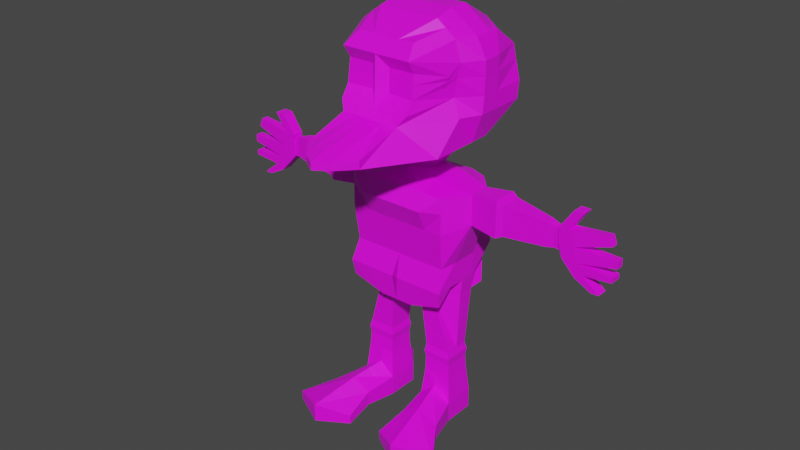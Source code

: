 # Source: duck-base.blend  (saved by Blender 2.82.7; exported with 4.5.12 LTS)
import bpy
from mathutils import Matrix  # noqa: F401  (used for matrix-valued properties, if any)

bpy.ops.wm.read_factory_settings(use_empty=True)
scene = bpy.context.scene
scene.name = 'Scene'

# ---- collections
col_collection = bpy.data.collections.new('Collection'); scene.collection.children.link(col_collection)

# ---- images (referenced by path relative to the original .blend; pixels are not part of the script)
import os
ASSET_DIR = os.environ.get("B2B_ASSET_DIR", "")  # directory of the original .blend (textures are referenced by path, not embedded)
HERE = os.path.dirname(os.path.abspath(__file__))  # packed textures are extracted next to this script under _unpacked/

def load_image(name, relpath, width, height, colorspace="sRGB"):
    """Load a texture the original file referenced (path relative to the .blend, or extracted next to this script)."""
    p = next((c for c in (os.path.join(HERE, relpath), os.path.join(ASSET_DIR, relpath)) if relpath and os.path.exists(c)), "")
    if p:
        img = bpy.data.images.load(p, check_existing=True)
        img.name = name
    else:  # same state as the original file: an image datablock whose file is absent (Cycles renders it pink)
        img = bpy.data.images.new(name, width, height)
        img.source = "FILE"
        img.filepath = "//" + (relpath or name)
    img.colorspace_settings.name = colorspace
    return img
img_eroge_48_1x_png = load_image('eroge-48-1x.png', 'eroge-48-1x.png', 1024, 1024, 'sRGB')

# ---- materials (node trees are filled in below, after node groups)
mat_material_002 = bpy.data.materials.new('Material.002')
mat_material_002.use_transparent_shadow = False

# ---- material node trees
mat_material_002.use_nodes = True; mat_material_002.node_tree.nodes.clear()
_N = mat_material_002.node_tree.nodes; _L = mat_material_002.node_tree.links
n0 = _N.new('ShaderNodeOutputMaterial'); n0.name = 'Material Output'; n0.location = (300, 300)
n1 = _N.new('ShaderNodeBsdfPrincipled'); n1.name = 'Principled BSDF'; n1.location = (10, 300)
n1.distribution = 'GGX'
n1.subsurface_method = 'BURLEY'
n1.inputs[3].default_value = 1.45
n1.inputs[19].default_value = 0.1341
n1.inputs[27].default_value = (0.0, 0.0, 0.0, 1.0)
n1.inputs[28].default_value = 1.0
n2 = _N.new('ShaderNodeTexImage'); n2.name = 'Image Texture'; n2.location = (-487, 305)
n2.image = img_eroge_48_1x_png
n2.interpolation = 'Closest'
_L.new(n1.outputs[0], n0.inputs[0])
_L.new(n2.outputs[0], n1.inputs[0])
n0.is_active_output = True

# ---- world
world_world = bpy.data.worlds.new('World'); scene.world = world_world
world_world.use_nodes = True; world_world.node_tree.nodes.clear()
_N = world_world.node_tree.nodes; _L = world_world.node_tree.links
n0 = _N.new('ShaderNodeOutputWorld'); n0.name = 'World Output'; n0.location = (300, 300)
n1 = _N.new('ShaderNodeBackground'); n1.name = 'Background'; n1.location = (10, 300)
n1.inputs[0].default_value = (0.05088, 0.05088, 0.05088, 1.0)
_L.new(n1.outputs[0], n0.inputs[0])
n0.is_active_output = True
world_world.color = (0.05088, 0.05088, 0.05088)
world_world.use_sun_shadow = False
world_world.sun_shadow_jitter_overblur = 0.0

# ---- meshes
me_cube_004 = bpy.data.meshes.new('Cube.004')
me_cube_004.from_pydata([(-1.0, -1.0, -1.637), (-1.0, -1.0, 0.5377), (-1.0, 1.0, -1.637), (-1.0, 0.9362, 0.5377), (0.0, 1.0, -1.826), (0.0, 1.15, 0.5377), (0.0, -1.0, -1.826), (0.0, -1.0, 0.5377), (-1.0, -1.0, 0.2405), (-1.0, 1.15, 0.2405), (0.0, -1.274, 0.2405), (0.0, 1.15, 0.2405), (-0.5474, 2.008, -1.328), (0.05503, -1.087, -1.328), (0.0, 2.008, -1.328), (-1.032, -1.087, -1.328), (-1.0, -1.0, -0.1738), (-1.0, 1.0, -0.1738), (0.0, -1.0, -0.1738), (0.0, 1.0, -0.1738), (-0.3393, 1.0, -1.826), (-0.3393, -1.0, 0.5377), (-0.3393, 1.15, 0.5377), (-0.3393, -1.0, -1.826), (-0.3393, 1.15, 0.2405), (-0.3393, -1.274, 0.2405), (-0.3139, -1.087, -1.328), (-0.3539, 2.008, -1.328), (-0.3393, -1.0, -0.1738), (-0.3393, 1.0, -0.1738), (-1.0, 0.0, -1.637), (-1.345, 0.0, 0.5652), (0.0, 0.0, 0.6075), (0.0, 0.0, -1.826), (-2.0, 0.3289, 0.2489), (-1.032, 0.0, -1.328), (-1.345, 0.0, -0.02357), (-0.3393, 0.0, -1.826), (-0.3393, 0.0, 0.7408), (-0.5846, -0.5, -1.637), (0.0, -0.5, 0.7408), (0.0, -0.5, -1.826), (-0.3393, -0.5, -1.826), (0.0, -0.5, 0.7408), (-1.345, -0.3289, 0.5652), (-1.345, -0.3289, 0.2489), (-1.032, -0.5436, -1.328), (-1.345, -0.3289, -0.02357), (-1.345, 0.3289, 0.5652), (-1.345, 0.3289, 0.2489), (-1.032, 0.5436, -1.328), (-1.345, 0.3289, -0.02357), (-1.0, 0.5, -1.637), (0.0, 0.5, 0.6157), (0.0, 0.5, -1.826), (-0.3393, 0.5, -1.826), (-0.3393, 0.5, 0.7408), (0.0, 0.6292, 1.134), (0.0, 0.0361, 1.134), (-0.6053, 0.6292, 1.134), (-0.6053, 0.0361, 1.134), (0.0, -0.557, 1.134), (0.0, -0.557, 1.134), (-0.975, 0.4214, -3.379), (-0.975, 0.0, -3.379), (-0.4182, 0.4214, -3.379), (-0.4182, 0.0, -3.379), (-0.975, -0.4214, -3.379), (-0.4182, -0.4214, -3.379), (-1.027, 0.5, -3.908), (-1.027, 0.0, -3.908), (-0.3663, 0.5, -3.908), (-0.3663, 0.0, -3.908), (-1.027, -0.5, -3.908), (-0.3663, -0.5, -3.908), (-1.027, 0.5, -4.314), (-1.027, 0.0, -4.314), (-0.3663, 0.5, -4.314), (-0.3663, 0.0, -4.314), (-1.027, -0.5, -4.314), (-0.3663, -0.5, -4.314), (-1.641, -2.473, -4.135), (-1.641, -2.473, -4.314), (-0.3663, -2.473, -4.135), (-0.3663, -2.473, -4.314), (0.0, 0.6292, 1.959), (0.0, 0.0361, 1.959), (0.0, -0.557, 1.959), (-1.138, 0.6292, 1.415), (-1.138, 0.0361, 1.415), (-1.138, -0.557, 1.415), (-1.328, 0.6292, 1.959), (-1.328, 0.0361, 1.959), (-1.138, -0.557, 1.959), (0.0, 0.6958, 3.661), (0.0, 0.1028, 3.661), (-0.6053, 0.6958, 3.661), (-0.6053, 0.1028, 3.661), (0.0, -0.4903, 3.566), (-0.6053, -0.4903, 3.566), (-1.138, 0.1028, 3.282), (-1.138, 0.6958, 3.282), (-0.9891, -0.4903, 3.282), (-2.942, -0.1321, 0.4291), (-2.942, -0.006612, 0.4291), (-2.942, -0.1321, 0.2292), (-3.05, -0.1857, 0.4817), (-2.942, -0.1321, 0.04267), (-2.942, -0.006612, 0.04267), (-2.942, 0.1188, 0.4291), (-2.942, 0.1188, 0.2292), (-2.942, 0.1188, 0.04267), (-2.0, -0.3289, 0.5652), (-2.0, 0.0, 0.5652), (-2.0, 0.3289, 0.5652), (-2.0, -0.3289, -0.02357), (-2.0, 0.0, -0.02357), (-2.0, 0.3289, -0.02357), (-2.0, -0.3289, 0.2489), (-1.879, -0.3963, 0.6266), (-1.879, 0.0, 0.6266), (-1.879, 0.0, -0.08281), (-1.879, 0.3963, -0.08281), (-1.879, -0.3963, 0.2455), (-1.879, 0.3963, 0.2455), (-1.879, 0.3963, 0.6266), (-1.879, -0.3963, -0.08281), (-0.6053, 1.633, 1.415), (0.0, 1.633, 1.415), (0.0, 1.7, 3.282), (0.0, 2.264, 1.686), (-0.6053, 2.264, 1.679), (-0.6053, 1.7, 3.282), (-1.328, 1.633, 1.959), (-1.138, 1.06, 1.65), (-1.138, 0.9635, 3.282), (0.0, -1.459, 1.246), (-0.5792, -2.072, 1.959), (-0.5792, -1.392, 3.282), (0.0, -2.072, 1.959), (-1.138, -1.459, 1.415), (0.0, -1.392, 3.282), (0.0, -1.392, 3.282), (-1.338, 0.1028, 2.908), (-1.012, -0.7676, 2.697), (0.0, 0.6958, 2.908), (0.0, 0.1028, 2.908), (0.0, -0.4903, 2.908), (-1.326, 0.6958, 2.908), (0.0, 2.315, 2.908), (-0.6053, 2.315, 2.908), (-1.138, 1.784, 2.908), (-0.6858, -1.585, 2.818), (0.0, -1.392, 2.908), (-0.1769, -1.592, 2.818), (-1.328, 0.1028, 2.282), (0.0, 0.6958, 2.282), (0.0, 0.1028, 2.282), (-1.328, 0.6958, 2.282), (0.0, 2.616, 2.282), (-1.328, 1.7, 2.282), (-0.1772, -1.602, 2.371), (-0.931, -0.7515, 2.495), (0.0, -0.4903, 2.282), (-0.6053, 2.489, 2.282), (-0.6958, -1.914, 2.133), (0.0, -1.392, 2.282), (-1.138, 0.1028, 2.282), (0.0, 0.6958, 2.282), (0.0, 0.1028, 2.282), (-1.138, 0.6958, 2.282), (0.0, 1.7, 2.282), (-1.138, 1.7, 2.282), (0.0, -1.392, 2.282), (0.0, -0.4903, 2.282), (-0.6053, 1.7, 2.282), (0.0, -1.392, 2.282), (0.0, -4.29, 1.522), (0.0, -4.29, 1.672), (-0.5792, -3.491, 1.672), (-0.5792, -3.491, 1.522), (-2.805, 0.1493, 0.227), (-2.805, 0.1493, 0.4754), (-2.805, -0.1625, 0.01303), (-2.805, -0.1625, 0.4754), (-2.805, -0.006612, 0.4754), (-2.805, -0.006612, 0.01303), (-2.805, 0.1493, 0.01303), (-2.805, -0.1625, 0.227), (-3.05, -0.1321, 0.4002), (-3.05, -0.006612, 0.4002), (-3.05, -0.1321, 0.2004), (-3.241, -0.1857, 0.4817), (-3.05, -0.1321, 0.04267), (-3.05, -0.006612, 0.04267), (-3.05, 0.1188, 0.4002), (-3.05, 0.1188, 0.2004), (-3.05, 0.1188, 0.04267), (-3.05, -0.006612, 0.4817), (-3.05, -0.1857, 0.1964), (-3.136, -0.1857, -0.07795), (-3.136, -0.006612, -0.07795), (-3.05, 0.1725, 0.4817), (-3.05, 0.1725, 0.1964), (-3.136, 0.1725, -0.07795), (-3.241, -0.006612, 0.4817), (-3.344, -0.1857, 0.1964), (-3.344, -0.006612, 0.1964), (-3.43, -0.1857, -0.07795), (-3.43, -0.006612, -0.07795), (-3.241, 0.1725, 0.4817), (-3.344, 0.1725, 0.1964), (-3.43, 0.1725, -0.07795), (-3.241, -0.1857, 0.4817), (-3.241, -0.006612, 0.4817), (-3.344, -0.1857, 0.1964), (-3.344, -0.006612, 0.1964), (-0.9842, -0.4903, 2.282), (-1.093, -0.4903, 2.908), (0.0, -1.824, 3.056), (-0.6958, -1.82, 3.056), (-0.6984, -1.665, 2.373), (0.0, -1.87, 2.133), (-3.548, -0.1857, -0.2651), (-3.395, -0.1857, -0.3549), (-3.395, -0.006612, -0.3549), (-3.395, 0.1725, -0.3549), (-3.548, 0.1725, -0.2651), (-3.548, -0.006612, -0.2651), (-3.881, -0.1857, -0.5281), (-3.73, -0.1857, -0.5281), (-3.73, -0.006612, -0.5281), (-3.73, 0.1725, -0.5281), (-3.881, 0.1725, -0.5281), (-3.881, -0.006612, -0.5281), (-4.101, -0.1857, -0.1171), (-4.101, -0.006612, -0.1171), (-4.101, 0.1725, -0.1171), (-4.101, -0.1857, -0.2121), (-4.101, -0.006612, -0.2121), (-4.101, 0.1725, -0.2121), (-4.153, -0.1203, 0.1928), (-4.153, -0.006612, 0.1928), (-4.153, -0.1203, 0.05125), (-4.153, -0.006612, 0.05125), (-4.153, 0.107, 0.1928), (-4.153, 0.107, 0.05125), (-3.967, -0.006612, 0.5833), (-4.03, -0.006612, 0.4109), (-3.967, 0.1016, 0.5833), (-4.03, 0.1016, 0.4109), (-3.967, -0.1148, 0.5833), (-3.967, -0.006612, 0.5833), (-4.03, -0.1148, 0.4109), (-4.03, -0.006612, 0.4109), (-3.303, -0.1857, 0.8504), (-3.303, -0.006612, 0.8504), (-3.303, 0.1725, 0.8504), (-3.493, -0.1857, 0.8504), (-3.493, -0.006612, 0.8504), (-3.493, 0.1725, 0.8504), (-0.6419, 1.0, -1.739), (-0.6419, -1.0, 0.5377), (-0.6419, -1.274, 0.2405), (-0.6429, -1.087, -1.328), (-0.6419, -1.0, -0.1738), (-0.6419, 1.15, 0.5377), (-0.6419, -1.0, -1.739), (-0.6419, 1.15, 0.2405), (-0.407, 2.008, -1.328), (-0.6419, 1.0, -0.1738), (-0.7634, 0.0, 0.6879), (-0.6419, -0.5, -1.739), (-0.5795, -0.4518, 0.6879), (-0.7634, 0.4518, 0.6879), (-0.6419, 0.5, -1.739), (-0.6732, -0.4214, -3.379), (-0.6732, 0.4214, -3.379), (-0.6688, -0.5, -3.653), (-0.6688, 1.081, -3.908), (-0.6688, 0.0, -4.314), (-0.6688, -0.5, -4.314), (-0.6688, 1.081, -4.314), (-0.9502, -3.033, -3.948), (-0.9502, -3.033, -4.314), (-0.9652, 1.468, -0.8969), (0.0, -0.8594, -0.8969), (0.0, 1.468, -0.8969), (-0.9652, -0.8594, -0.8969), (-0.3737, 1.468, -0.8969), (-0.3737, -0.8594, -0.8969), (-1.035, 0.03595, -0.8728), (-1.035, -0.3842, -0.8728), (-1.035, 0.4561, -0.8728), (-0.6446, 1.468, -0.8969), (-0.6446, -0.8594, -0.8969), (-1.093, -0.4903, 2.908), (-0.6958, -1.82, 3.056), (-1.012, -0.7676, 2.697), (-0.6858, -1.585, 2.818), (-0.4234, 0.3912, -2.83), (-0.9404, 0.3912, -2.83), (-0.9404, 0.0, -2.83), (-0.9404, -0.3912, -2.83), (-0.4234, -0.3912, -2.83), (-0.4234, 0.0, -2.83), (-0.6602, -0.3912, -2.83), (-0.6602, 0.3912, -2.83), (-0.4208, 0.4063, -3.104), (-0.9577, 0.0, -3.104), (-0.6667, -0.4063, -3.104), (-0.6667, 0.4063, -3.104), (-0.9577, 0.4063, -3.104), (-0.9577, -0.4063, -3.104), (-0.4208, -0.4063, -3.104), (-0.4208, 0.0, -3.104), (-0.9753, 0.4376, -2.967), (-0.9753, -0.4376, -2.967), (-0.397, -0.4376, -2.967), (-0.397, 0.0, -2.967), (-0.397, 0.4376, -2.967), (-0.9753, 0.0, -2.967), (-0.6618, -0.4376, -2.967), (-0.6618, 0.4376, -2.967), (-0.8494, 0.0361, 1.263), (-0.8494, 0.6292, 1.263), (-0.5215, -0.557, 1.263), (-0.8494, 0.1028, 3.487), (-0.7812, -0.4903, 3.436), (-0.8494, 0.6958, 3.487), (-1.001, 1.471, 1.523), (-0.9365, 1.975, 1.808), (-0.8494, 1.362, 3.282), (-0.2655, -2.072, 1.959), (-0.5365, -1.459, 1.314), (-0.2655, -1.392, 3.282), (-0.3189, -1.822, 3.056), (-0.8494, 2.072, 2.908), (-0.3189, -1.89, 2.133), (-0.2655, -4.019, 1.672), (-0.2655, -4.019, 1.522), (-0.4102, -1.589, 2.818), (-0.4161, -1.631, 2.372), (-1.224, -1.494, -3.966), (-0.447, -1.494, -3.966), (-0.447, -1.494, -4.255), (-1.224, -1.494, -4.255), (-0.803, -1.494, -4.255), (-0.803, -1.494, -3.757), (-1.044, -0.4903, 2.629), (0.0, -0.4903, 2.629), (-0.6053, 2.392, 2.629), (-0.6914, -1.621, 2.62), (0.0, -1.392, 2.629), (-1.334, 0.1028, 2.629), (0.0, 0.6958, 2.629), (0.0, 0.1028, 2.629), (-1.327, 0.6958, 2.629), (0.0, 2.449, 2.629), (-1.222, 1.747, 2.629), (0.0, -1.844, 2.646), (-0.976, -0.7604, 2.607), (-0.1771, -1.596, 2.619), (-0.4128, -1.607, 2.62)], [], [(49, 48, 3, 9), (263, 262, 1, 8), (273, 44, 1, 262), (42, 41, 6, 23), (24, 22, 5, 11), (29, 24, 11, 19), (265, 263, 8, 16), (51, 49, 9, 17), (52, 50, 12, 2), (267, 264, 15, 0), (20, 27, 14, 4), (293, 51, 17, 285), (295, 265, 16, 288), (289, 29, 19, 287), (294, 270, 29, 289), (286, 18, 28, 290), (261, 269, 27, 20), (6, 13, 26, 23), (18, 10, 25, 28), (270, 268, 24, 29), (268, 266, 22, 24), (272, 42, 23, 267), (40, 43, 21, 7), (10, 7, 21, 25), (43, 40, 61, 62), (313, 309, 64, 67), (292, 47, 36, 291), (39, 46, 35, 30), (186, 183, 107, 108), (55, 54, 33, 37), (274, 48, 31, 271), (182, 181, 110, 109), (8, 1, 44, 45), (16, 8, 45, 47), (0, 15, 46, 39), (288, 16, 47, 292), (38, 43, 62, 60), (311, 308, 65, 277), (37, 33, 41, 42), (271, 31, 44, 273), (266, 3, 48, 274), (20, 4, 54, 55), (261, 20, 55, 275), (5, 22, 56, 53), (291, 36, 51, 293), (30, 35, 50, 52), (184, 185, 104, 103), (185, 182, 109, 104), (61, 58, 86, 87), (326, 62, 136, 334), (56, 38, 60, 59), (53, 56, 59, 57), (32, 53, 57, 58), (40, 32, 58, 61), (66, 68, 74, 72), (277, 65, 71, 279), (309, 312, 63, 64), (310, 313, 67, 276), (315, 314, 68, 66), (308, 315, 66, 65), (73, 70, 76, 79), (348, 343, 81, 283), (64, 63, 69, 70), (276, 67, 73, 278), (67, 64, 70, 73), (65, 66, 72, 71), (282, 77, 78, 280), (280, 78, 80, 281), (71, 72, 78, 77), (279, 71, 77, 282), (72, 74, 80, 78), (70, 69, 75, 76), (283, 81, 82, 284), (345, 344, 83, 84), (347, 345, 84, 284), (343, 346, 82, 81), (217, 93, 137, 165), (146, 145, 94, 95), (325, 324, 89, 88), (85, 57, 128, 130), (143, 218, 102, 100), (58, 57, 85, 86), (88, 89, 92, 91), (89, 90, 93, 92), (324, 326, 90, 89), (329, 96, 132, 332), (156, 85, 130, 159), (94, 96, 97, 95), (95, 97, 99, 98), (328, 327, 100, 102), (327, 329, 101, 100), (148, 143, 100, 101), (147, 146, 95, 98), (148, 101, 135, 151), (147, 98, 142, 153), (109, 110, 196, 195), (108, 107, 193, 194), (107, 105, 191, 193), (110, 111, 197, 196), (187, 186, 108, 111), (188, 184, 103, 105), (181, 187, 111, 110), (183, 188, 105, 107), (126, 123, 118, 115), (124, 122, 117, 34), (123, 119, 112, 118), (122, 121, 116, 117), (120, 125, 114, 113), (119, 120, 113, 112), (125, 124, 34, 114), (121, 126, 115, 116), (36, 47, 126, 121), (48, 49, 124, 125), (44, 31, 120, 119), (31, 48, 125, 120), (51, 36, 121, 122), (45, 44, 119, 123), (49, 51, 122, 124), (47, 45, 123, 126), (128, 127, 131, 130), (149, 150, 132, 129), (331, 330, 134, 133), (337, 151, 135, 332), (88, 91, 133, 134), (57, 59, 127, 128), (88, 134, 330), (96, 94, 129, 132), (333, 137, 179, 339), (219, 153, 142, 141), (336, 219, 141, 335), (98, 99, 141, 142), (93, 90, 140, 137), (328, 102, 138, 335), (363, 362, 154, 341), (360, 353, 153, 219), (351, 359, 151, 337, 150), (358, 351, 150, 149), (350, 147, 153, 353), (357, 148, 151, 359), (350, 356, 146, 147), (357, 354, 143, 148), (94, 145, 149, 129), (354, 349, 218, 143), (356, 355, 145, 146), (102, 218, 220, 138), (86, 85, 156, 157), (92, 93, 217, 155), (91, 92, 155, 158), (87, 86, 157, 163), (91, 158, 160, 133), (130, 131, 164, 159), (131, 331, 133, 160, 164), (333, 139, 222, 338), (355, 156, 159, 358), (361, 162, 221, 352), (159, 164, 175, 171), (163, 157, 169, 174), (159, 156, 168, 171), (157, 156, 168, 169), (164, 160, 172, 175), (160, 158, 170, 172), (222, 166, 176, 173), (166, 163, 174, 176), (158, 155, 167, 170), (340, 339, 179, 180), (334, 136, 177, 340), (137, 140, 180, 179), (115, 118, 188, 183), (34, 117, 187, 181), (118, 112, 184, 188), (117, 116, 186, 187), (113, 114, 182, 185), (112, 113, 185, 184), (114, 34, 181, 182), (116, 115, 183, 186), (189, 190, 198, 106), (195, 196, 203, 202), (194, 193, 200, 201), (193, 191, 199, 200), (103, 104, 190, 189), (111, 108, 194, 197), (104, 109, 195, 190), (105, 103, 189, 191), (202, 203, 211, 210), (204, 201, 225, 226), (200, 199, 206, 208), (203, 204, 212, 211), (197, 194, 201, 204), (190, 195, 202, 198), (191, 189, 106, 199), (196, 197, 204, 203), (208, 206, 241, 243), (206, 192, 213, 215), (207, 211, 245, 242), (211, 207, 248, 250), (192, 106, 255, 258), (201, 200, 224, 225), (106, 198, 256, 255), (199, 106, 192, 206), (215, 213, 251, 253), (207, 206, 215, 216), (205, 207, 216, 214), (192, 205, 214, 213), (361, 144, 218, 349), (341, 154, 219, 336), (144, 152, 299, 298), (362, 161, 222, 360), (342, 221, 165, 338), (221, 162, 217, 165), (226, 225, 231, 232), (228, 227, 233, 234), (223, 208, 235, 238), (227, 228, 239, 240), (200, 208, 223, 224), (212, 204, 226, 227), (231, 230, 229, 234), (232, 231, 234, 233), (225, 224, 230, 231), (223, 228, 234, 229), (227, 226, 232, 233), (224, 223, 229, 230), (235, 236, 239, 238), (236, 237, 240, 239), (208, 209, 236, 235), (209, 212, 237, 236), (228, 223, 238, 239), (212, 227, 240, 237), (243, 241, 242, 244), (244, 242, 245, 246), (209, 208, 243, 244), (212, 209, 244, 246), (206, 207, 242, 241), (211, 212, 246, 245), (248, 247, 249, 250), (253, 251, 252, 254), (216, 215, 253, 254), (207, 205, 247, 248), (210, 211, 250, 249), (214, 216, 254, 252), (205, 210, 249, 247), (213, 214, 252, 251), (255, 256, 259, 258), (256, 257, 260, 259), (202, 210, 260, 257), (198, 202, 257, 256), (205, 192, 258, 259), (210, 205, 259, 260), (346, 347, 284, 82), (83, 283, 284, 84), (69, 279, 282, 75), (76, 280, 281, 79), (75, 282, 280, 76), (68, 276, 278, 74), (344, 348, 283, 83), (314, 310, 276, 68), (63, 277, 279, 69), (2, 261, 275, 52), (22, 266, 274, 56), (38, 271, 273, 43), (312, 311, 277, 63), (56, 274, 271, 38), (39, 272, 267, 0), (9, 3, 266, 268), (17, 9, 268, 270), (2, 12, 269, 261), (285, 17, 270, 294), (290, 28, 265, 295), (23, 26, 264, 267), (28, 25, 263, 265), (43, 273, 262, 21), (25, 21, 262, 263), (26, 290, 295, 264), (12, 285, 294, 269), (35, 291, 293, 50), (15, 288, 292, 46), (46, 292, 291, 35), (13, 286, 290, 26), (269, 294, 289, 27), (27, 289, 287, 14), (264, 295, 288, 15), (50, 293, 285, 12), (298, 299, 297, 296), (218, 144, 298, 296), (220, 218, 296, 297), (152, 220, 297, 299), (52, 275, 307, 301), (42, 272, 306, 304), (55, 37, 305, 300), (37, 42, 304, 305), (272, 39, 303, 306), (30, 52, 301, 302), (275, 55, 300, 307), (39, 30, 302, 303), (316, 323, 311, 312), (318, 322, 310, 314), (320, 319, 315, 308), (319, 318, 314, 315), (322, 317, 313, 310), (321, 316, 312, 309), (323, 320, 308, 311), (317, 321, 309, 313), (303, 302, 321, 317), (307, 300, 320, 323), (302, 301, 316, 321), (306, 303, 317, 322), (305, 304, 318, 319), (300, 305, 319, 320), (304, 306, 322, 318), (301, 307, 323, 316), (161, 342, 338, 222), (152, 341, 336, 220), (140, 334, 340, 180), (177, 178, 339, 340), (137, 333, 338, 165), (352, 363, 341, 152), (99, 328, 335, 141), (220, 336, 335, 138), (139, 333, 339, 178), (59, 325, 330, 127), (150, 337, 332, 132), (131, 127, 330, 331), (97, 96, 329, 327), (99, 97, 327, 328), (101, 329, 332, 135), (60, 62, 326, 324), (59, 60, 324, 325), (90, 326, 334, 140), (74, 278, 348, 344), (79, 281, 347, 346), (73, 79, 346, 343), (281, 80, 345, 347), (80, 74, 344, 345), (278, 73, 343, 348), (325, 88, 330), (221, 342, 363, 352), (154, 362, 360, 219), (162, 361, 349, 217), (144, 361, 352, 152), (145, 355, 358, 149), (157, 156, 355, 356), (155, 217, 349, 354), (158, 155, 354, 357), (163, 157, 356, 350), (158, 357, 359, 160), (163, 350, 353, 166), (159, 164, 351, 358), (164, 160, 359, 351), (222, 166, 353, 360), (342, 161, 362, 363)])
_uv = me_cube_004.uv_layers.new(name='UVMap')
_uv.uv.foreach_set('vector', [0.8229, 0.5624, 0.8229, 0.5624, 0.8229, 0.5624, 0.8229, 0.5624, 0.8229, 0.5624, 0.8229, 0.5624, 0.8229, 0.5624, 0.8229, 0.5624, 0.8229, 0.5624, 0.8229, 0.5624, 0.8229, 0.5624, 0.8229, 0.5624, 0.8229, 0.5624, 0.8229, 0.5624, 0.8229, 0.5624, 0.8229, 0.5624, 0.8229, 0.5624, 0.8229, 0.5624, 0.8229, 0.5624, 0.8229, 0.5624, 0.8229, 0.5624, 0.8229, 0.5624, 0.8229, 0.5624, 0.8229, 0.5624, 0.8229, 0.5624, 0.8229, 0.5624, 0.8229, 0.5624, 0.8229, 0.5624, 0.8229, 0.5624, 0.8229, 0.5624, 0.8229, 0.5624, 0.8229, 0.5624, 0.8229, 0.5624, 0.8229, 0.5624, 0.8229, 0.5624, 0.8229, 0.5624, 0.8229, 0.5624, 0.8229, 0.5624, 0.8229, 0.5624, 0.8229, 0.5624, 0.8229, 0.5624, 0.8229, 0.5624, 0.8229, 0.5624, 0.8229, 0.5624, 0.8229, 0.5624, 0.8229, 0.5624, 0.8229, 0.5624, 0.8229, 0.5624, 0.8229, 0.5624, 0.8229, 0.5624, 0.8229, 0.5624, 0.8229, 0.5624, 0.8229, 0.5624, 0.8229, 0.5624, 0.8229, 0.5624, 0.8229, 0.5624, 0.8229, 0.5624, 0.8229, 0.5624, 0.8229, 0.5624, 0.8229, 0.5624, 0.8229, 0.5624, 0.8229, 0.5624, 0.8229, 0.5624, 0.8229, 0.5624, 0.8229, 0.5624, 0.8229, 0.5624, 0.8229, 0.5624, 0.8229, 0.5624, 0.8229, 0.5624, 0.8229, 0.5624, 0.8229, 0.5624, 0.8229, 0.5624, 0.8229, 0.5624, 0.8229, 0.5624, 0.8229, 0.5624, 0.8229, 0.5624, 0.8229, 0.5624, 0.8229, 0.5624, 0.8229, 0.5624, 0.8229, 0.5624, 0.8229, 0.5624, 0.8229, 0.5624, 0.8229, 0.5624, 0.8229, 0.5624, 0.8229, 0.5624, 0.8229, 0.5624, 0.8229, 0.5624, 0.8229, 0.5624, 0.8229, 0.5624, 0.8229, 0.5624, 0.8229, 0.5624, 0.8229, 0.5624, 0.8229, 0.5624, 0.8229, 0.5624, 0.8229, 0.5624, 0.8229, 0.5624, 0.9915, 0.5624, 0.9915, 0.5624, 0.9915, 0.5624, 0.9915, 0.5624, 0.851, 0.5624, 0.851, 0.5624, 0.851, 0.5624, 0.851, 0.5624, 0.8229, 0.5624, 0.8229, 0.5624, 0.8229, 0.5624, 0.8229, 0.5624, 0.8229, 0.5624, 0.8229, 0.5624, 0.8229, 0.5624, 0.8229, 0.5624, 0.9915, 0.5624, 0.9915, 0.5624, 0.9915, 0.5624, 0.9915, 0.5624, 0.8229, 0.5624, 0.8229, 0.5624, 0.8229, 0.5624, 0.8229, 0.5624, 0.8229, 0.5624, 0.8229, 0.5624, 0.8229, 0.5624, 0.8229, 0.5624, 0.9915, 0.5624, 0.9915, 0.5624, 0.9915, 0.5624, 0.9915, 0.5624, 0.8229, 0.5624, 0.8229, 0.5624, 0.8229, 0.5624, 0.8229, 0.5624, 0.8229, 0.5624, 0.8229, 0.5624, 0.8229, 0.5624, 0.8229, 0.5624, 0.8229, 0.5624, 0.8229, 0.5624, 0.8229, 0.5624, 0.8229, 0.5624, 0.8229, 0.5624, 0.8229, 0.5624, 0.8229, 0.5624, 0.8229, 0.5624, 0.9915, 0.5624, 0.9915, 0.5624, 0.9915, 0.5624, 0.9915, 0.5624, 0.851, 0.5624, 0.851, 0.5624, 0.851, 0.5624, 0.851, 0.5624, 0.8229, 0.5624, 0.8229, 0.5624, 0.8229, 0.5624, 0.8229, 0.5624, 0.8229, 0.5624, 0.8229, 0.5624, 0.8229, 0.5624, 0.8229, 0.5624, 0.8229, 0.5624, 0.8229, 0.5624, 0.8229, 0.5624, 0.8229, 0.5624, 0.8229, 0.5624, 0.8229, 0.5624, 0.8229, 0.5624, 0.8229, 0.5624, 0.8229, 0.5624, 0.8229, 0.5624, 0.8229, 0.5624, 0.8229, 0.5624, 0.8229, 0.5624, 0.8229, 0.5624, 0.8229, 0.5624, 0.8229, 0.5624, 0.8229, 0.5624, 0.8229, 0.5624, 0.8229, 0.5624, 0.8229, 0.5624, 0.8229, 0.5624, 0.8229, 0.5624, 0.8229, 0.5624, 0.8229, 0.5624, 0.9915, 0.5624, 0.9915, 0.5624, 0.9915, 0.5624, 0.9915, 0.5624, 0.9915, 0.5624, 0.9915, 0.5624, 0.9915, 0.5624, 0.9915, 0.5624, 0.9915, 0.5624, 0.9915, 0.5624, 0.9915, 0.5624, 0.9915, 0.5624, 0.9915, 0.5624, 0.9915, 0.5624, 0.9915, 0.5624, 0.9915, 0.5624, 0.9915, 0.5624, 0.9915, 0.5624, 0.9915, 0.5624, 0.9915, 0.5624, 0.9915, 0.5624, 0.9915, 0.5624, 0.9915, 0.5624, 0.9915, 0.5624, 0.9915, 0.5624, 0.9915, 0.5624, 0.9915, 0.5624, 0.9915, 0.5624, 0.9915, 0.5624, 0.9915, 0.5624, 0.9915, 0.5624, 0.9915, 0.5624, 0.9915, 0.5624, 0.9915, 0.5624, 0.9915, 0.5624, 0.9915, 0.5624, 0.9971, 0.5624, 0.9971, 0.5624, 0.9971, 0.5624, 0.9971, 0.5624, 0.851, 0.5624, 0.851, 0.5624, 0.851, 0.5624, 0.851, 0.5624, 0.851, 0.5624, 0.851, 0.5624, 0.851, 0.5624, 0.851, 0.5624, 0.851, 0.5624, 0.851, 0.5624, 0.851, 0.5624, 0.851, 0.5624, 0.851, 0.5624, 0.851, 0.5624, 0.851, 0.5624, 0.851, 0.5624, 0.1768, 0.5624, 0.1768, 0.5624, 0.1768, 0.5624, 0.1768, 0.5624, 0.1768, 0.5624, 0.1768, 0.5624, 0.1768, 0.5624, 0.1768, 0.5624, 0.9915, 0.5624, 0.9915, 0.5624, 0.9915, 0.5624, 0.9915, 0.5624, 0.9915, 0.5624, 0.9915, 0.5624, 0.9915, 0.5624, 0.9915, 0.5624, 0.9915, 0.5624, 0.9915, 0.5624, 0.9915, 0.5624, 0.9915, 0.5624, 0.9915, 0.5624, 0.9915, 0.5624, 0.9915, 0.5624, 0.9915, 0.5624, 0.1768, 0.5624, 0.1768, 0.5624, 0.1768, 0.5624, 0.1768, 0.5624, 0.1768, 0.5624, 0.1768, 0.5624, 0.1768, 0.5624, 0.1768, 0.5624, 0.1768, 0.5624, 0.1768, 0.5624, 0.1768, 0.5624, 0.1768, 0.5624, 0.1768, 0.5624, 0.1768, 0.5624, 0.1768, 0.5624, 0.1768, 0.5624, 0.1768, 0.5624, 0.1768, 0.5624, 0.1768, 0.5624, 0.1768, 0.5624, 0.1768, 0.5624, 0.1768, 0.5624, 0.1768, 0.5624, 0.1768, 0.5624, 0.1768, 0.5624, 0.1768, 0.5624, 0.1768, 0.5624, 0.1768, 0.5624, 0.1768, 0.5624, 0.1768, 0.5624, 0.1768, 0.5624, 0.1768, 0.5624, 0.1768, 0.5624, 0.1768, 0.5624, 0.1768, 0.5624, 0.1768, 0.5624, 0.1768, 0.5624, 0.1768, 0.5624, 0.1768, 0.5624, 0.1768, 0.5624, 0.9876, 0.5624, 0.9876, 0.5624, 0.9876, 0.5624, 0.9876, 0.5624, 1.136, 0.5624, 1.136, 0.5624, 1.136, 0.5624, 1.136, 0.5624, 0.9915, 0.5624, 0.9915, 0.5624, 0.9915, 0.5624, 0.9915, 0.5624, 0.9915, 0.5624, 0.9915, 0.5624, 0.9915, 0.5624, 0.9915, 0.5624, 0.9876, 0.5624, 0.9876, 0.5624, 0.9876, 0.5624, 0.9876, 0.5624, 0.9881, 0.5624, 0.9881, 0.5624, 0.9881, 0.5624, 0.9881, 0.5624, 0.9881, 0.5624, 0.9881, 0.5624, 0.9881, 0.5624, 0.9881, 0.5624, 0.9881, 0.5624, 0.9881, 0.5624, 0.9881, 0.5624, 0.9881, 0.5624, 0.9915, 0.5624, 0.9915, 0.5624, 0.9915, 0.5624, 0.9915, 0.5624, 0.9876, 0.5624, 0.9876, 0.5624, 0.9876, 0.5624, 0.9876, 0.5624, 0.9915, 0.5624, 0.9915, 0.5624, 0.9915, 0.5624, 0.9915, 0.5624, 0.9895, 0.5624, 0.9895, 0.5624, 0.9895, 0.5624, 0.9895, 0.5624, 0.9895, 0.5624, 0.9895, 0.5624, 0.9895, 0.5624, 0.9895, 0.5624, 0.9876, 0.5624, 0.9876, 0.5624, 0.9876, 0.5624, 0.9876, 0.5624, 0.9876, 0.5624, 0.9876, 0.5624, 0.9876, 0.5624, 0.9876, 0.5624, 0.9876, 0.5624, 0.9876, 0.5624, 0.9876, 0.5624, 0.9876, 0.5624, 1.136, 0.5624, 1.136, 0.5624, 1.136, 0.5624, 1.136, 0.5624, 0.9876, 0.5624, 0.9876, 0.5624, 0.9876, 0.5624, 0.9876, 0.5624, 1.136, 0.5624, 1.136, 0.5624, 1.136, 0.5624, 1.136, 0.5624, 0.9915, 0.5624, 0.9915, 0.5624, 0.9915, 0.5624, 0.9915, 0.5624, 0.9915, 0.5624, 0.9915, 0.5624, 0.9915, 0.5624, 0.9915, 0.5624, 0.9915, 0.5624, 0.9915, 0.5624, 0.9915, 0.5624, 0.9915, 0.5624, 0.9915, 0.5624, 0.9915, 0.5624, 0.9915, 0.5624, 0.9915, 0.5624, 0.9915, 0.5624, 0.9915, 0.5624, 0.9915, 0.5624, 0.9915, 0.5624, 0.9915, 0.5624, 0.9915, 0.5624, 0.9915, 0.5624, 0.9915, 0.5624, 0.9915, 0.5624, 0.9915, 0.5624, 0.9915, 0.5624, 0.9915, 0.5624, 0.9915, 0.5624, 0.9915, 0.5624, 0.9915, 0.5624, 0.9915, 0.5624, 0.8229, 0.5624, 0.8229, 0.5624, 0.8229, 0.5624, 0.8229, 0.5624, 0.8229, 0.5624, 0.8229, 0.5624, 0.8229, 0.5624, 0.8229, 0.5624, 0.8229, 0.5624, 0.8229, 0.5624, 0.8229, 0.5624, 0.8229, 0.5624, 0.8229, 0.5624, 0.8229, 0.5624, 0.8229, 0.5624, 0.8229, 0.5624, 0.8229, 0.5624, 0.8229, 0.5624, 0.8229, 0.5624, 0.8229, 0.5624, 0.8229, 0.5624, 0.8229, 0.5624, 0.8229, 0.5624, 0.8229, 0.5624, 0.8229, 0.5624, 0.8229, 0.5624, 0.8229, 0.5624, 0.8229, 0.5624, 0.8229, 0.5624, 0.8229, 0.5624, 0.8229, 0.5624, 0.8229, 0.5624, 0.8229, 0.5624, 0.8229, 0.5624, 0.8229, 0.5624, 0.8229, 0.5624, 0.8229, 0.5624, 0.8229, 0.5624, 0.8229, 0.5624, 0.8229, 0.5624, 0.8229, 0.5624, 0.8229, 0.5624, 0.8229, 0.5624, 0.8229, 0.5624, 0.8229, 0.5624, 0.8229, 0.5624, 0.8229, 0.5624, 0.8229, 0.5624, 0.8229, 0.5624, 0.8229, 0.5624, 0.8229, 0.5624, 0.8229, 0.5624, 0.8229, 0.5624, 0.8229, 0.5624, 0.8229, 0.5624, 0.8229, 0.5624, 0.8229, 0.5624, 0.8229, 0.5624, 0.8229, 0.5624, 0.8229, 0.5624, 0.8229, 0.5624, 0.8229, 0.5624, 0.8229, 0.5624, 0.8229, 0.5624, 0.9881, 0.5624, 0.9881, 0.5624, 0.9881, 0.5624, 0.9881, 0.5624, 0.9895, 0.5624, 0.9895, 0.5624, 0.9895, 0.5624, 0.9895, 0.5624, 0.9881, 0.5624, 0.9881, 0.5624, 0.9881, 0.5624, 0.9881, 0.5624, 0.9876, 0.5624, 0.9876, 0.5624, 0.9876, 0.5624, 0.9876, 0.5624, 0.9881, 0.5624, 0.9881, 0.5624, 0.9881, 0.5624, 0.9881, 0.5624, 0.9915, 0.5624, 0.9915, 0.5624, 0.9915, 0.5624, 0.9915, 0.5624, 0.9881, 0.5624, 0.9881, 0.5624, 0.9881, 0.5624, 0.9895, 0.5624, 0.9895, 0.5624, 0.9895, 0.5624, 0.9895, 0.5624, 0.1572, 0.5624, 0.1572, 0.5624, 0.1572, 0.5624, 0.1572, 0.5624, 0.9895, 0.5624, 0.9895, 0.5624, 0.9895, 0.5624, 0.9895, 0.5624, 0.9876, 0.5624, 0.9876, 0.5624, 0.9876, 0.5624, 0.9876, 0.5624, 0.9895, 0.5624, 0.9895, 0.5624, 0.9895, 0.5624, 0.9895, 0.5624, 0.9881, 0.5624, 0.9881, 0.5624, 0.9881, 0.5624, 0.9881, 0.5624, 0.9876, 0.5624, 0.9876, 0.5624, 0.9876, 0.5624, 0.9876, 0.5624, 0.9915, 0.5624, 0.9915, 0.5624, 0.9915, 0.5624, 0.9915, 0.5624, 0.9895, 0.5624, 0.9895, 0.5624, 0.9895, 0.5624, 0.9895, 0.5624, 0.8651, 0.5624, 0.8651, 0.5624, 0.8651, 0.5624, 0.8651, 0.5624, 0.8651, 0.5624, 0.888, 0.5624, 0.888, 0.5624, 0.888, 0.5624, 0.888, 0.5624, 0.9915, 0.5624, 0.9915, 0.5624, 0.9915, 0.5624, 0.9915, 0.5624, 0.8651, 0.5624, 0.8651, 0.5624, 0.8651, 0.5624, 0.8651, 0.5624, 0.9915, 0.5624, 0.9915, 0.5624, 0.9915, 0.5624, 0.9915, 0.5624, 0.8651, 0.5624, 0.8651, 0.5624, 0.8651, 0.5624, 0.8651, 0.5624, 1.136, 0.5624, 1.136, 0.5624, 1.136, 0.5624, 1.136, 0.5624, 0.8651, 0.5624, 0.8651, 0.5624, 0.8651, 0.5624, 0.8651, 0.5624, 0.9915, 0.5624, 0.9915, 0.5624, 0.9915, 0.5624, 0.9915, 0.5624, 0.9876, 0.5624, 0.9876, 0.5624, 0.9876, 0.5624, 0.9876, 0.5624, 0.9915, 0.5624, 0.9915, 0.5624, 0.9915, 0.5624, 0.9915, 0.5624, 0.9876, 0.5624, 0.9876, 0.5624, 0.9876, 0.5624, 0.9876, 0.5624, 0.9876, 0.5624, 0.9876, 0.5624, 0.9876, 0.5624, 0.9876, 0.5624, 0.9915, 0.5624, 0.9915, 0.5624, 0.9915, 0.5624, 0.9915, 0.5624, 0.9876, 0.5624, 0.9876, 0.5624, 0.9876, 0.5624, 0.9876, 0.5624, 0.9881, 0.5624, 0.9881, 0.5624, 0.9881, 0.5624, 0.9881, 0.5624, 0.9881, 0.5624, 0.9881, 0.5624, 0.9881, 0.5624, 0.9881, 0.5624, 0.9881, 0.5624, 0.9876, 0.5624, 0.9876, 0.5624, 0.9876, 0.5624, 0.9876, 0.5624, 0.9915, 0.5624, 0.9915, 0.5624, 0.9915, 0.5624, 0.9915, 0.5624, 0.988, 0.5624, 0.988, 0.5624, 0.988, 0.5624, 0.988, 0.5624, 0.9915, 0.5624, 0.9915, 0.5624, 0.9915, 0.5624, 0.9915, 0.5624, 0.9915, 0.5624, 0.9915, 0.5624, 0.9915, 0.5624, 0.9915, 0.5624, 0.9915, 0.5624, 0.9915, 0.5624, 0.9915, 0.5624, 0.9915, 0.5624, 0.9915, 0.5624, 0.9915, 0.5624, 0.9915, 0.5624, 0.9915, 0.5624, 0.9915, 0.5624, 0.9915, 0.5624, 0.9915, 0.5624, 0.9915, 0.5624, 0.9915, 0.5624, 0.9915, 0.5624, 0.9915, 0.5624, 0.9915, 0.5624, 0.9895, 0.5624, 0.9895, 0.5624, 0.9895, 0.5624, 0.9895, 0.5624, 0.9915, 0.5624, 0.9915, 0.5624, 0.9915, 0.5624, 0.9915, 0.5624, 0.9915, 0.5624, 0.9915, 0.5624, 0.9915, 0.5624, 0.9915, 0.5624, 0.1572, 0.5624, 0.1572, 0.5624, 0.1572, 0.5624, 0.1572, 0.5624, 0.1572, 0.5624, 0.1572, 0.5624, 0.1572, 0.5624, 0.1572, 0.5624, 0.1572, 0.5624, 0.1572, 0.5624, 0.1572, 0.5624, 0.1572, 0.5624, 0.8454, 0.5624, 0.8454, 0.5624, 0.8454, 0.5624, 0.8454, 0.5624, 0.8454, 0.5624, 0.8454, 0.5624, 0.8454, 0.5624, 0.8454, 0.5624, 0.8454, 0.5624, 0.8454, 0.5624, 0.8454, 0.5624, 0.8454, 0.5624, 0.8454, 0.5624, 0.8454, 0.5624, 0.8454, 0.5624, 0.8454, 0.5624, 0.8454, 0.5624, 0.8454, 0.5624, 0.8454, 0.5624, 0.8454, 0.5624, 0.8454, 0.5624, 0.8454, 0.5624, 0.8454, 0.5624, 0.8454, 0.5624, 0.8454, 0.5624, 0.8454, 0.5624, 0.8454, 0.5624, 0.8454, 0.5624, 0.8454, 0.5624, 0.8454, 0.5624, 0.8454, 0.5624, 0.8454, 0.5624, 0.9915, 0.5624, 0.9915, 0.5624, 0.9915, 0.5624, 0.9915, 0.5624, 0.9915, 0.5624, 0.9915, 0.5624, 0.9915, 0.5624, 0.9915, 0.5624, 0.9915, 0.5624, 0.9915, 0.5624, 0.9915, 0.5624, 0.9915, 0.5624, 0.9915, 0.5624, 0.9915, 0.5624, 0.9915, 0.5624, 0.9915, 0.5624, 0.9915, 0.5624, 0.9915, 0.5624, 0.9915, 0.5624, 0.9915, 0.5624, 0.9915, 0.5624, 0.9915, 0.5624, 0.9915, 0.5624, 0.9915, 0.5624, 0.9915, 0.5624, 0.9915, 0.5624, 0.9915, 0.5624, 0.9915, 0.5624, 0.9915, 0.5624, 0.9915, 0.5624, 0.9915, 0.5624, 0.9915, 0.5624, 0.9915, 0.5624, 0.9915, 0.5624, 0.9915, 0.5624, 0.9915, 0.5624, 0.9915, 0.5624, 0.9915, 0.5624, 0.9915, 0.5624, 0.9915, 0.5624, 0.9915, 0.5624, 0.9915, 0.5624, 0.9915, 0.5624, 0.9915, 0.5624, 0.9915, 0.5624, 0.9915, 0.5624, 0.9915, 0.5624, 0.9915, 0.5624, 0.9915, 0.5624, 0.9915, 0.5624, 0.9915, 0.5624, 0.9915, 0.5624, 0.9915, 0.5624, 0.9915, 0.5624, 0.9915, 0.5624, 0.9915, 0.5624, 0.9915, 0.5624, 0.9915, 0.5624, 0.9915, 0.5624, 0.9915, 0.5624, 0.9915, 0.5624, 0.9915, 0.5624, 0.9915, 0.5624, 0.9915, 0.5624, 0.9915, 0.5624, 0.9915, 0.5624, 0.9915, 0.5624, 0.9915, 0.5624, 0.9915, 0.5624, 0.9915, 0.5624, 0.9915, 0.5624, 0.9915, 0.5624, 0.9915, 0.5624, 0.9915, 0.5624, 0.9915, 0.5624, 0.9915, 0.5624, 0.9915, 0.5624, 0.9915, 0.5624, 0.9915, 0.5624, 0.9915, 0.5624, 0.9915, 0.5624, 0.9915, 0.5624, 0.9915, 0.5624, 0.9915, 0.5624, 0.9915, 0.5624, 0.9915, 0.5624, 0.9915, 0.5624, 0.9915, 0.5624, 0.9915, 0.5624, 0.9915, 0.5624, 0.9915, 0.5624, 0.9915, 0.5624, 0.9915, 0.5624, 0.9915, 0.5624, 0.9915, 0.5624, 0.9915, 0.5624, 0.9915, 0.5624, 0.9915, 0.5624, 0.9915, 0.5624, 0.9915, 0.5624, 0.9915, 0.5624, 0.9915, 0.5624, 0.9915, 0.5624, 0.9915, 0.5624, 0.9915, 0.5624, 0.9915, 0.5624, 0.9915, 0.5624, 0.9915, 0.5624, 0.9915, 0.5624, 0.9915, 0.5624, 0.9915, 0.5624, 0.9915, 0.5624, 0.8735, 0.5624, 0.8735, 0.5624, 0.8735, 0.5624, 0.8735, 0.5624, 0.8735, 0.5624, 0.8735, 0.5624, 0.8735, 0.5624, 0.8735, 0.5624, 0.3678, 0.5624, 0.3678, 0.5624, 0.3678, 0.5624, 0.3678, 0.5624, 0.8735, 0.5624, 0.8735, 0.5624, 0.8735, 0.5624, 0.8735, 0.5624, 0.8735, 0.5624, 0.8735, 0.5624, 0.8735, 0.5624, 0.8735, 0.5624, 0.8735, 0.5624, 0.8735, 0.5624, 0.8735, 0.5624, 0.8735, 0.5624, 0.9915, 0.5624, 0.9915, 0.5624, 0.9915, 0.5624, 0.9915, 0.5624, 0.9915, 0.5624, 0.9915, 0.5624, 0.9915, 0.5624, 0.9915, 0.5624, 0.9915, 0.5624, 0.9915, 0.5624, 0.9915, 0.5624, 0.9915, 0.5624, 0.9915, 0.5624, 0.9915, 0.5624, 0.9915, 0.5624, 0.9915, 0.5624, 0.9915, 0.5624, 0.9915, 0.5624, 0.9915, 0.5624, 0.9915, 0.5624, 0.9915, 0.5624, 0.9915, 0.5624, 0.9915, 0.5624, 0.9915, 0.5624, 0.9915, 0.5624, 0.9915, 0.5624, 0.9915, 0.5624, 0.9915, 0.5624, 0.9915, 0.5624, 0.9915, 0.5624, 0.9915, 0.5624, 0.9915, 0.5624, 0.9915, 0.5624, 0.9915, 0.5624, 0.9915, 0.5624, 0.9915, 0.5624, 0.9915, 0.5624, 0.9915, 0.5624, 0.9915, 0.5624, 0.9915, 0.5624, 0.9915, 0.5624, 0.9915, 0.5624, 0.9915, 0.5624, 0.9915, 0.5624, 0.9915, 0.5624, 0.9915, 0.5624, 0.9915, 0.5624, 0.9915, 0.5624, 0.9915, 0.5624, 0.9915, 0.5624, 0.9915, 0.5624, 0.9915, 0.5624, 0.9915, 0.5624, 0.9915, 0.5624, 0.9915, 0.5624, 0.9915, 0.5624, 0.9915, 0.5624, 0.9915, 0.5624, 0.9915, 0.5624, 0.9915, 0.5624, 0.9915, 0.5624, 0.9915, 0.5624, 0.9915, 0.5624, 0.9915, 0.5624, 0.9915, 0.5624, 0.9915, 0.5624, 0.9915, 0.5624, 0.9915, 0.5624, 0.9915, 0.5624, 0.9915, 0.5624, 0.9915, 0.5624, 0.9915, 0.5624, 0.9915, 0.5624, 0.9915, 0.5624, 0.9915, 0.5624, 0.9915, 0.5624, 0.9915, 0.5624, 0.9915, 0.5624, 0.9915, 0.5624, 0.9915, 0.5624, 0.9915, 0.5624, 0.9915, 0.5624, 0.9915, 0.5624, 0.9915, 0.5624, 0.9915, 0.5624, 0.9915, 0.5624, 0.9915, 0.5624, 0.9915, 0.5624, 0.9915, 0.5624, 0.9915, 0.5624, 0.9915, 0.5624, 0.9915, 0.5624, 0.9915, 0.5624, 0.9915, 0.5624, 0.9915, 0.5624, 0.9915, 0.5624, 0.9915, 0.5624, 0.9915, 0.5624, 0.9915, 0.5624, 0.9915, 0.5624, 0.9915, 0.5624, 0.9915, 0.5624, 0.9915, 0.5624, 0.9915, 0.5624, 0.9915, 0.5624, 0.9915, 0.5624, 0.9915, 0.5624, 0.9915, 0.5624, 0.9915, 0.5624, 0.9915, 0.5624, 0.9915, 0.5624, 0.9915, 0.5624, 0.9915, 0.5624, 0.9915, 0.5624, 0.9915, 0.5624, 0.9915, 0.5624, 0.9915, 0.5624, 0.9915, 0.5624, 0.9915, 0.5624, 0.9915, 0.5624, 0.9915, 0.5624, 0.9915, 0.5624, 0.9915, 0.5624, 0.9915, 0.5624, 0.9915, 0.5624, 0.9915, 0.5624, 0.9915, 0.5624, 0.9915, 0.5624, 0.9915, 0.5624, 0.9915, 0.5624, 0.9915, 0.5624, 0.9915, 0.5624, 0.9915, 0.5624, 0.9915, 0.5624, 0.9915, 0.5624, 0.9915, 0.5624, 0.9915, 0.5624, 0.9915, 0.5624, 0.9915, 0.5624, 0.9915, 0.5624, 0.9915, 0.5624, 0.9915, 0.5624, 0.9915, 0.5624, 0.9915, 0.5624, 0.9915, 0.5624, 0.9915, 0.5624, 0.9915, 0.5624, 0.9915, 0.5624, 0.9915, 0.5624, 0.9915, 0.5624, 0.9915, 0.5624, 0.9915, 0.5624, 0.1768, 0.5624, 0.1768, 0.5624, 0.1768, 0.5624, 0.1768, 0.5624, 0.1768, 0.5624, 0.1768, 0.5624, 0.1768, 0.5624, 0.1768, 0.5624, 0.1768, 0.5624, 0.1768, 0.5624, 0.1768, 0.5624, 0.1768, 0.5624, 0.1768, 0.5624, 0.1768, 0.5624, 0.1768, 0.5624, 0.1768, 0.5624, 0.1768, 0.5624, 0.1768, 0.5624, 0.1768, 0.5624, 0.1768, 0.5624, 0.9915, 0.5624, 0.9915, 0.5624, 0.9915, 0.5624, 0.9915, 0.5624, 0.1768, 0.5624, 0.1768, 0.5624, 0.1768, 0.5624, 0.1768, 0.5624, 0.851, 0.5624, 0.851, 0.5624, 0.851, 0.5624, 0.851, 0.5624, 0.9803, 0.5624, 0.9803, 0.5624, 0.9803, 0.5624, 0.9803, 0.5624, 0.8229, 0.5624, 0.8229, 0.5624, 0.8229, 0.5624, 0.8229, 0.5624, 0.8229, 0.5624, 0.8229, 0.5624, 0.8229, 0.5624, 0.8229, 0.5624, 0.8229, 0.5624, 0.8229, 0.5624, 0.8229, 0.5624, 0.8229, 0.5624, 0.851, 0.5624, 0.851, 0.5624, 0.851, 0.5624, 0.851, 0.5624, 0.8229, 0.5624, 0.8229, 0.5624, 0.8229, 0.5624, 0.8229, 0.5624, 0.8229, 0.5624, 0.8229, 0.5624, 0.8229, 0.5624, 0.8229, 0.5624, 0.8229, 0.5624, 0.8229, 0.5624, 0.8229, 0.5624, 0.8229, 0.5624, 0.8229, 0.5624, 0.8229, 0.5624, 0.8229, 0.5624, 0.8229, 0.5624, 0.8229, 0.5624, 0.8229, 0.5624, 0.8229, 0.5624, 0.8229, 0.5624, 0.8229, 0.5624, 0.8229, 0.5624, 0.8229, 0.5624, 0.8229, 0.5624, 0.8229, 0.5624, 0.8229, 0.5624, 0.8229, 0.5624, 0.8229, 0.5624, 0.8229, 0.5624, 0.8229, 0.5624, 0.8229, 0.5624, 0.8229, 0.5624, 0.8229, 0.5624, 0.8229, 0.5624, 0.8229, 0.5624, 0.8229, 0.5624, 0.8229, 0.5624, 0.8229, 0.5624, 0.8229, 0.5624, 0.8229, 0.5624, 0.8229, 0.5624, 0.8229, 0.5624, 0.8229, 0.5624, 0.8229, 0.5624, 0.8229, 0.5624, 0.8229, 0.5624, 0.8229, 0.5624, 0.8229, 0.5624, 0.8229, 0.5624, 0.8229, 0.5624, 0.8229, 0.5624, 0.8229, 0.5624, 0.8229, 0.5624, 0.8229, 0.5624, 0.8229, 0.5624, 0.8229, 0.5624, 0.8229, 0.5624, 0.8229, 0.5624, 0.8229, 0.5624, 0.8229, 0.5624, 0.8229, 0.5624, 0.8229, 0.5624, 0.8229, 0.5624, 0.8229, 0.5624, 0.8229, 0.5624, 0.8229, 0.5624, 0.8229, 0.5624, 0.8229, 0.5624, 0.8229, 0.5624, 0.8229, 0.5624, 0.8229, 0.5624, 0.8229, 0.5624, 0.8229, 0.5624, 0.8229, 0.5624, 0.8229, 0.5624, 0.8229, 0.5624, 0.8229, 0.5624, 0.8229, 0.5624, 0.8229, 0.5624, 0.8229, 0.5624, 0.8229, 0.5624, 0.8229, 0.5624, 0.8229, 0.5624, 0.8229, 0.5624, 0.8735, 0.5624, 0.8735, 0.5624, 0.8735, 0.5624, 0.8735, 0.5624, 0.3678, 0.5624, 0.3678, 0.5624, 0.3678, 0.5624, 0.3678, 0.5624, 0.8426, 0.5624, 0.8426, 0.5624, 0.8426, 0.5624, 0.8426, 0.5624, 0.3678, 0.5624, 0.3678, 0.5624, 0.3678, 0.5624, 0.3678, 0.5624, 0.851, 0.5624, 0.851, 0.5624, 0.851, 0.5624, 0.851, 0.5624, 0.851, 0.5624, 0.851, 0.5624, 0.851, 0.5624, 0.851, 0.5624, 0.851, 0.5624, 0.851, 0.5624, 0.851, 0.5624, 0.851, 0.5624, 0.851, 0.5624, 0.851, 0.5624, 0.851, 0.5624, 0.851, 0.5624, 0.851, 0.5624, 0.851, 0.5624, 0.851, 0.5624, 0.851, 0.5624, 0.851, 0.5624, 0.851, 0.5624, 0.851, 0.5624, 0.851, 0.5624, 0.851, 0.5624, 0.851, 0.5624, 0.851, 0.5624, 0.851, 0.5624, 0.851, 0.5624, 0.851, 0.5624, 0.851, 0.5624, 0.851, 0.5624, 0.851, 0.5624, 0.851, 0.5624, 0.851, 0.5624, 0.851, 0.5624, 0.851, 0.5624, 0.851, 0.5624, 0.851, 0.5624, 0.851, 0.5624, 0.851, 0.5624, 0.851, 0.5624, 0.851, 0.5624, 0.851, 0.5624, 0.851, 0.5624, 0.851, 0.5624, 0.851, 0.5624, 0.851, 0.5624, 0.851, 0.5624, 0.851, 0.5624, 0.851, 0.5624, 0.851, 0.5624, 0.851, 0.5624, 0.851, 0.5624, 0.851, 0.5624, 0.851, 0.5624, 0.851, 0.5624, 0.851, 0.5624, 0.851, 0.5624, 0.851, 0.5624, 0.851, 0.5624, 0.851, 0.5624, 0.851, 0.5624, 0.851, 0.5624, 0.851, 0.5624, 0.851, 0.5624, 0.851, 0.5624, 0.851, 0.5624, 0.851, 0.5624, 0.851, 0.5624, 0.851, 0.5624, 0.851, 0.5624, 0.851, 0.5624, 0.851, 0.5624, 0.851, 0.5624, 0.851, 0.5624, 0.851, 0.5624, 0.851, 0.5624, 0.851, 0.5624, 0.851, 0.5624, 0.851, 0.5624, 0.851, 0.5624, 0.851, 0.5624, 0.851, 0.5624, 0.851, 0.5624, 0.851, 0.5624, 0.851, 0.5624, 0.851, 0.5624, 0.851, 0.5624, 0.851, 0.5624, 0.851, 0.5624, 0.851, 0.5624, 0.851, 0.5624, 0.851, 0.5624, 0.851, 0.5624, 0.851, 0.5624, 0.8735, 0.5624, 0.8735, 0.5624, 0.8735, 0.5624, 0.8735, 0.5624, 0.8735, 0.5624, 0.8735, 0.5624, 0.8735, 0.5624, 0.8735, 0.5624, 0.1572, 0.5624, 0.1572, 0.5624, 0.1572, 0.5624, 0.1572, 0.5624, 0.1572, 0.5624, 0.1572, 0.5624, 0.1572, 0.5624, 0.1572, 0.5624, 0.9876, 0.5624, 0.9876, 0.5624, 0.9876, 0.5624, 0.9876, 0.5624, 0.9943, 0.5624, 0.9943, 0.5624, 0.9943, 0.5624, 0.9943, 0.5624, 0.9876, 0.5624, 0.9876, 0.5624, 0.9876, 0.5624, 0.9876, 0.5624, 0.9876, 0.5624, 0.9876, 0.5624, 0.9876, 0.5624, 0.9876, 0.5624, 0.1572, 0.5624, 0.1572, 0.5624, 0.1572, 0.5624, 0.1572, 0.5624, 0.9915, 0.5624, 0.9915, 0.5624, 0.9915, 0.5624, 0.9915, 0.5624, 0.9876, 0.5624, 0.9876, 0.5624, 0.9876, 0.5624, 0.9876, 0.5624, 0.9881, 0.5624, 0.9881, 0.5624, 0.9881, 0.5624, 0.9881, 0.5624, 0.9876, 0.5624, 0.9876, 0.5624, 0.9876, 0.5624, 0.9876, 0.5624, 0.9876, 0.5624, 0.9876, 0.5624, 0.9876, 0.5624, 0.9876, 0.5624, 0.9876, 0.5624, 0.9876, 0.5624, 0.9876, 0.5624, 0.9876, 0.5624, 0.9915, 0.5624, 0.9915, 0.5624, 0.9915, 0.5624, 0.9915, 0.5624, 0.9915, 0.5624, 0.9915, 0.5624, 0.9915, 0.5624, 0.9915, 0.5624, 0.9915, 0.5624, 0.9915, 0.5624, 0.9915, 0.5624, 0.9915, 0.5624, 0.1768, 0.5624, 0.1768, 0.5624, 0.1768, 0.5624, 0.1768, 0.5624, 0.1768, 0.5624, 0.1768, 0.5624, 0.1768, 0.5624, 0.1768, 0.5624, 0.1768, 0.5624, 0.1768, 0.5624, 0.1768, 0.5624, 0.1768, 0.5624, 0.1768, 0.5624, 0.1768, 0.5624, 0.1768, 0.5624, 0.1768, 0.5624, 0.1768, 0.5624, 0.1768, 0.5624, 0.1768, 0.5624, 0.1768, 0.5624, 0.1768, 0.5624, 0.1768, 0.5624, 0.1768, 0.5624, 0.1768, 0.5624, 0.9915, 0.5624, 0.9915, 0.5624, 0.9915, 0.5624, 0.9943, 0.5624, 0.9943, 0.5624, 0.9943, 0.5624, 0.9943, 0.5624, 0.8735, 0.5624, 0.8735, 0.5624, 0.8735, 0.5624, 0.8735, 0.5624, 0.8735, 0.5624, 0.8735, 0.5624, 0.8735, 0.5624, 0.8735, 0.5624, 0.988, 0.5624, 0.988, 0.5624, 0.988, 0.5624, 0.988, 0.5624, 0.9915, 0.5624, 0.9915, 0.5624, 0.9915, 0.5624, 0.9915, 0.5624, 0.9915, 0.5624, 0.9915, 0.5624, 0.9915, 0.5624, 0.9915, 0.5624, 0.8651, 0.5624, 0.8651, 0.5624, 0.8651, 0.5624, 0.8651, 0.5624, 0.8651, 0.5624, 0.8651, 0.5624, 0.8651, 0.5624, 0.8651, 0.5624, 0.9915, 0.5624, 0.9915, 0.5624, 0.9915, 0.5624, 0.9915, 0.5624, 0.8651, 0.5624, 0.8651, 0.5624, 0.8651, 0.5624, 0.8651, 0.5624, 0.9915, 0.5624, 0.9915, 0.5624, 0.9915, 0.5624, 0.9915, 0.5624, 0.888, 0.5624, 0.888, 0.5624, 0.888, 0.5624, 0.888, 0.5624, 0.8651, 0.5624, 0.8651, 0.5624, 0.8651, 0.5624, 0.8651, 0.5624, 0.9895, 0.5624, 0.9895, 0.5624, 0.9895, 0.5624, 0.9895, 0.5624, 0.8847, 0.5624, 0.8847, 0.5624, 0.8847, 0.5624, 0.8847, 0.5624])
me_cube_004.materials.append(mat_material_002)
me_cube_004.use_remesh_fix_poles = True
me_cube_004.use_remesh_preserve_attributes = False
me_cube_004.use_mirror_vertex_groups = False
me_cube_004.update()

# ---- objects
ob_duck = bpy.data.objects.new('Duck', me_cube_004)

# ---- transforms, parenting, visibility, modifiers, constraints
ob_duck.location = (0.0, 0.0, 0.9736)
ob_duck.scale = (0.2232, 0.1432, 0.2232)
ob_duck.lineart.crease_threshold = 0.0
_m = ob_duck.modifiers.new('Mirror', 'MIRROR')
_m.use_clip = True

# ---- collection membership
col_collection.objects.link(ob_duck)

# ---- scene / render settings (as saved in the file)
scene.frame_start = 1; scene.frame_end = 250; scene.frame_set(1)
scene.render.engine = 'BLENDER_EEVEE_NEXT'
scene.cycles.use_denoising = False
scene.cycles.samples = 128
scene.cycles.sampling_pattern = 'TABULATED_SOBOL'
scene.cycles.use_adaptive_sampling = False
scene.cycles.use_light_tree = False
scene.view_settings.view_transform = 'Filmic'
bpy.context.view_layer.update()

# ---- added for rendering (the .blend has no active camera and no usable light): camera, sun
cam_auto = bpy.data.cameras.new('AutoCamera')
cam_auto.lens = 50.0
cam_auto.sensor_width = 36.0
cam_auto.clip_end = 1000.0
ob_auto_camera = bpy.data.objects.new('AutoCamera', cam_auto)
scene.collection.objects.link(ob_auto_camera)
ob_auto_camera.location = (2.54752, -3.17687, 2.93879)
ob_auto_camera.rotation_euler = (1.09748, -7.21219e-08, 0.694738)
scene.camera = ob_auto_camera
light_auto_sun = bpy.data.lights.new('AutoSun', 'SUN')
light_auto_sun.energy = 3.0
light_auto_sun.angle = 0.0523599
ob_auto_sun = bpy.data.objects.new('AutoSun', light_auto_sun)
scene.collection.objects.link(ob_auto_sun)
ob_auto_sun.rotation_euler = (0.872665, 0.174533, 0.523599)
bpy.context.view_layer.update()
